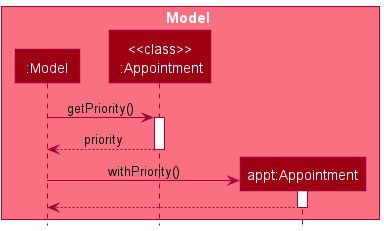

The diagram above was rendered by PlantUML. Its source (embedded in the PNG):
@startuml
!include style.puml

box Model MODEL_COLOR_T1
participant ":Model" as Model MODEL_COLOR
participant  "<<class>>\n :Appointment" as Appointment MODEL_COLOR
participant "appt:Appointment" as newAppointment MODEL_COLOR
end box

Model -> Appointment : getPriority()
activate Appointment
Model <-- Appointment : priority
deactivate Appointment

create newAppointment
Model -> newAppointment: withPriority()
activate newAppointment
Model <-- newAppointment
deactivate newAppointment

@enduml